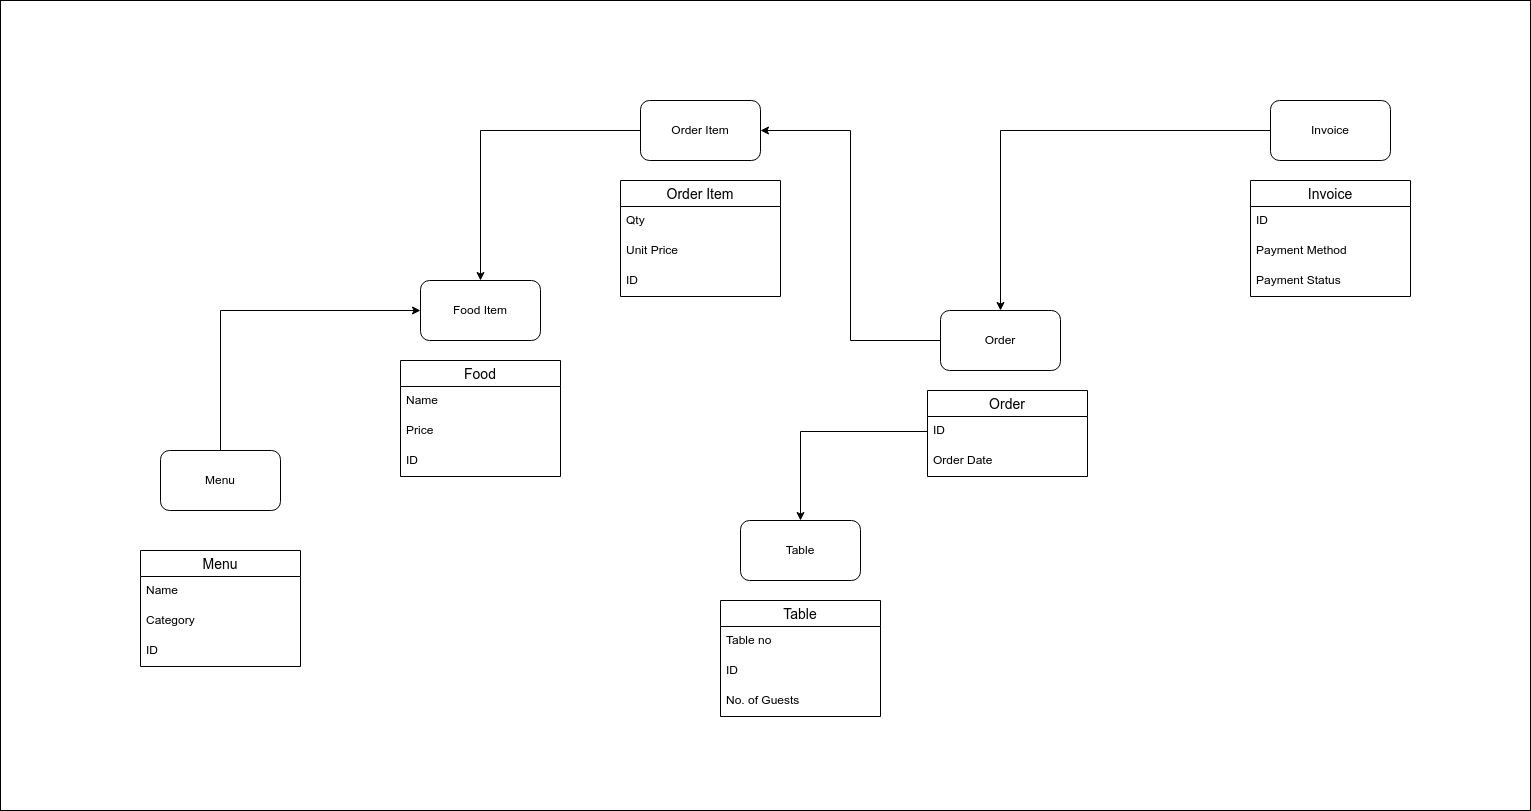

The diagram above was exported from draw.io. Its source (the exported page's mxGraphModel, read from the mxfile embedded in the PNG):
<mxGraphModel dx="3434" dy="2576" grid="1" gridSize="11" guides="1" tooltips="1" connect="1" arrows="1" fold="1" page="1" pageScale="1" pageWidth="827" pageHeight="1169" math="0" shadow="0">
  <root>
    <mxCell id="0" />
    <mxCell id="1" parent="0" />
    <mxCell id="TYDwzdbb121LwVlv4cwO-52" value="" style="rounded=0;whiteSpace=wrap;html=1;" vertex="1" parent="1">
      <mxGeometry x="-100" y="-190" width="1530" height="810" as="geometry" />
    </mxCell>
    <mxCell id="TYDwzdbb121LwVlv4cwO-1" value="Menu" style="swimlane;fontStyle=0;childLayout=stackLayout;horizontal=1;startSize=26;horizontalStack=0;resizeParent=1;resizeParentMax=0;resizeLast=0;collapsible=1;marginBottom=0;align=center;fontSize=14;" vertex="1" parent="1">
      <mxGeometry x="40" y="360" width="160" height="116" as="geometry" />
    </mxCell>
    <mxCell id="TYDwzdbb121LwVlv4cwO-2" value="Name" style="text;strokeColor=none;fillColor=none;spacingLeft=4;spacingRight=4;overflow=hidden;rotatable=0;points=[[0,0.5],[1,0.5]];portConstraint=eastwest;fontSize=12;whiteSpace=wrap;html=1;" vertex="1" parent="TYDwzdbb121LwVlv4cwO-1">
      <mxGeometry y="26" width="160" height="30" as="geometry" />
    </mxCell>
    <mxCell id="TYDwzdbb121LwVlv4cwO-3" value="Category" style="text;strokeColor=none;fillColor=none;spacingLeft=4;spacingRight=4;overflow=hidden;rotatable=0;points=[[0,0.5],[1,0.5]];portConstraint=eastwest;fontSize=12;whiteSpace=wrap;html=1;" vertex="1" parent="TYDwzdbb121LwVlv4cwO-1">
      <mxGeometry y="56" width="160" height="30" as="geometry" />
    </mxCell>
    <mxCell id="TYDwzdbb121LwVlv4cwO-4" value="ID" style="text;strokeColor=none;fillColor=none;spacingLeft=4;spacingRight=4;overflow=hidden;rotatable=0;points=[[0,0.5],[1,0.5]];portConstraint=eastwest;fontSize=12;whiteSpace=wrap;html=1;" vertex="1" parent="TYDwzdbb121LwVlv4cwO-1">
      <mxGeometry y="86" width="160" height="30" as="geometry" />
    </mxCell>
    <mxCell id="TYDwzdbb121LwVlv4cwO-5" value="Food" style="swimlane;fontStyle=0;childLayout=stackLayout;horizontal=1;startSize=26;horizontalStack=0;resizeParent=1;resizeParentMax=0;resizeLast=0;collapsible=1;marginBottom=0;align=center;fontSize=14;" vertex="1" parent="1">
      <mxGeometry x="300" y="170" width="160" height="116" as="geometry" />
    </mxCell>
    <mxCell id="TYDwzdbb121LwVlv4cwO-6" value="Name" style="text;strokeColor=none;fillColor=none;spacingLeft=4;spacingRight=4;overflow=hidden;rotatable=0;points=[[0,0.5],[1,0.5]];portConstraint=eastwest;fontSize=12;whiteSpace=wrap;html=1;" vertex="1" parent="TYDwzdbb121LwVlv4cwO-5">
      <mxGeometry y="26" width="160" height="30" as="geometry" />
    </mxCell>
    <mxCell id="TYDwzdbb121LwVlv4cwO-7" value="Price" style="text;strokeColor=none;fillColor=none;spacingLeft=4;spacingRight=4;overflow=hidden;rotatable=0;points=[[0,0.5],[1,0.5]];portConstraint=eastwest;fontSize=12;whiteSpace=wrap;html=1;" vertex="1" parent="TYDwzdbb121LwVlv4cwO-5">
      <mxGeometry y="56" width="160" height="30" as="geometry" />
    </mxCell>
    <mxCell id="TYDwzdbb121LwVlv4cwO-8" value="ID" style="text;strokeColor=none;fillColor=none;spacingLeft=4;spacingRight=4;overflow=hidden;rotatable=0;points=[[0,0.5],[1,0.5]];portConstraint=eastwest;fontSize=12;whiteSpace=wrap;html=1;" vertex="1" parent="TYDwzdbb121LwVlv4cwO-5">
      <mxGeometry y="86" width="160" height="30" as="geometry" />
    </mxCell>
    <mxCell id="TYDwzdbb121LwVlv4cwO-45" style="edgeStyle=orthogonalEdgeStyle;rounded=0;orthogonalLoop=1;jettySize=auto;html=1;exitX=0.5;exitY=0;exitDx=0;exitDy=0;entryX=0;entryY=0.5;entryDx=0;entryDy=0;" edge="1" parent="1" source="TYDwzdbb121LwVlv4cwO-9" target="TYDwzdbb121LwVlv4cwO-10">
      <mxGeometry relative="1" as="geometry" />
    </mxCell>
    <mxCell id="TYDwzdbb121LwVlv4cwO-9" value="Menu" style="rounded=1;whiteSpace=wrap;html=1;" vertex="1" parent="1">
      <mxGeometry x="60" y="260" width="120" height="60" as="geometry" />
    </mxCell>
    <mxCell id="TYDwzdbb121LwVlv4cwO-10" value="Food Item" style="rounded=1;whiteSpace=wrap;html=1;" vertex="1" parent="1">
      <mxGeometry x="320" y="90" width="120" height="60" as="geometry" />
    </mxCell>
    <mxCell id="TYDwzdbb121LwVlv4cwO-11" value="Order Item" style="swimlane;fontStyle=0;childLayout=stackLayout;horizontal=1;startSize=26;horizontalStack=0;resizeParent=1;resizeParentMax=0;resizeLast=0;collapsible=1;marginBottom=0;align=center;fontSize=14;" vertex="1" parent="1">
      <mxGeometry x="520" y="-10" width="160" height="116" as="geometry" />
    </mxCell>
    <mxCell id="TYDwzdbb121LwVlv4cwO-12" value="Qty" style="text;strokeColor=none;fillColor=none;spacingLeft=4;spacingRight=4;overflow=hidden;rotatable=0;points=[[0,0.5],[1,0.5]];portConstraint=eastwest;fontSize=12;whiteSpace=wrap;html=1;" vertex="1" parent="TYDwzdbb121LwVlv4cwO-11">
      <mxGeometry y="26" width="160" height="30" as="geometry" />
    </mxCell>
    <mxCell id="TYDwzdbb121LwVlv4cwO-13" value="Unit Price" style="text;strokeColor=none;fillColor=none;spacingLeft=4;spacingRight=4;overflow=hidden;rotatable=0;points=[[0,0.5],[1,0.5]];portConstraint=eastwest;fontSize=12;whiteSpace=wrap;html=1;" vertex="1" parent="TYDwzdbb121LwVlv4cwO-11">
      <mxGeometry y="56" width="160" height="30" as="geometry" />
    </mxCell>
    <mxCell id="TYDwzdbb121LwVlv4cwO-14" value="ID" style="text;strokeColor=none;fillColor=none;spacingLeft=4;spacingRight=4;overflow=hidden;rotatable=0;points=[[0,0.5],[1,0.5]];portConstraint=eastwest;fontSize=12;whiteSpace=wrap;html=1;" vertex="1" parent="TYDwzdbb121LwVlv4cwO-11">
      <mxGeometry y="86" width="160" height="30" as="geometry" />
    </mxCell>
    <mxCell id="TYDwzdbb121LwVlv4cwO-46" style="edgeStyle=orthogonalEdgeStyle;rounded=0;orthogonalLoop=1;jettySize=auto;html=1;" edge="1" parent="1" source="TYDwzdbb121LwVlv4cwO-15" target="TYDwzdbb121LwVlv4cwO-10">
      <mxGeometry relative="1" as="geometry" />
    </mxCell>
    <mxCell id="TYDwzdbb121LwVlv4cwO-15" value="Order Item" style="rounded=1;whiteSpace=wrap;html=1;" vertex="1" parent="1">
      <mxGeometry x="540" y="-90" width="120" height="60" as="geometry" />
    </mxCell>
    <mxCell id="TYDwzdbb121LwVlv4cwO-47" style="edgeStyle=orthogonalEdgeStyle;rounded=0;orthogonalLoop=1;jettySize=auto;html=1;entryX=1;entryY=0.5;entryDx=0;entryDy=0;" edge="1" parent="1" source="TYDwzdbb121LwVlv4cwO-22" target="TYDwzdbb121LwVlv4cwO-15">
      <mxGeometry relative="1" as="geometry" />
    </mxCell>
    <mxCell id="TYDwzdbb121LwVlv4cwO-22" value="Order" style="rounded=1;whiteSpace=wrap;html=1;" vertex="1" parent="1">
      <mxGeometry x="840" y="120" width="120" height="60" as="geometry" />
    </mxCell>
    <mxCell id="TYDwzdbb121LwVlv4cwO-30" value="Order" style="swimlane;fontStyle=0;childLayout=stackLayout;horizontal=1;startSize=26;horizontalStack=0;resizeParent=1;resizeParentMax=0;resizeLast=0;collapsible=1;marginBottom=0;align=center;fontSize=14;" vertex="1" parent="1">
      <mxGeometry x="827" y="200" width="160" height="86" as="geometry" />
    </mxCell>
    <mxCell id="TYDwzdbb121LwVlv4cwO-31" value="ID" style="text;strokeColor=none;fillColor=none;spacingLeft=4;spacingRight=4;overflow=hidden;rotatable=0;points=[[0,0.5],[1,0.5]];portConstraint=eastwest;fontSize=12;whiteSpace=wrap;html=1;" vertex="1" parent="TYDwzdbb121LwVlv4cwO-30">
      <mxGeometry y="26" width="160" height="30" as="geometry" />
    </mxCell>
    <mxCell id="TYDwzdbb121LwVlv4cwO-32" value="Order Date" style="text;strokeColor=none;fillColor=none;spacingLeft=4;spacingRight=4;overflow=hidden;rotatable=0;points=[[0,0.5],[1,0.5]];portConstraint=eastwest;fontSize=12;whiteSpace=wrap;html=1;" vertex="1" parent="TYDwzdbb121LwVlv4cwO-30">
      <mxGeometry y="56" width="160" height="30" as="geometry" />
    </mxCell>
    <mxCell id="TYDwzdbb121LwVlv4cwO-34" value="Invoice" style="swimlane;fontStyle=0;childLayout=stackLayout;horizontal=1;startSize=26;horizontalStack=0;resizeParent=1;resizeParentMax=0;resizeLast=0;collapsible=1;marginBottom=0;align=center;fontSize=14;" vertex="1" parent="1">
      <mxGeometry x="1150" y="-10" width="160" height="116" as="geometry" />
    </mxCell>
    <mxCell id="TYDwzdbb121LwVlv4cwO-35" value="ID" style="text;strokeColor=none;fillColor=none;spacingLeft=4;spacingRight=4;overflow=hidden;rotatable=0;points=[[0,0.5],[1,0.5]];portConstraint=eastwest;fontSize=12;whiteSpace=wrap;html=1;" vertex="1" parent="TYDwzdbb121LwVlv4cwO-34">
      <mxGeometry y="26" width="160" height="30" as="geometry" />
    </mxCell>
    <mxCell id="TYDwzdbb121LwVlv4cwO-36" value="Payment Method" style="text;strokeColor=none;fillColor=none;spacingLeft=4;spacingRight=4;overflow=hidden;rotatable=0;points=[[0,0.5],[1,0.5]];portConstraint=eastwest;fontSize=12;whiteSpace=wrap;html=1;" vertex="1" parent="TYDwzdbb121LwVlv4cwO-34">
      <mxGeometry y="56" width="160" height="30" as="geometry" />
    </mxCell>
    <mxCell id="TYDwzdbb121LwVlv4cwO-37" value="Payment Status" style="text;strokeColor=none;fillColor=none;spacingLeft=4;spacingRight=4;overflow=hidden;rotatable=0;points=[[0,0.5],[1,0.5]];portConstraint=eastwest;fontSize=12;whiteSpace=wrap;html=1;" vertex="1" parent="TYDwzdbb121LwVlv4cwO-34">
      <mxGeometry y="86" width="160" height="30" as="geometry" />
    </mxCell>
    <mxCell id="TYDwzdbb121LwVlv4cwO-48" style="edgeStyle=orthogonalEdgeStyle;rounded=0;orthogonalLoop=1;jettySize=auto;html=1;entryX=0.5;entryY=0;entryDx=0;entryDy=0;" edge="1" parent="1" source="TYDwzdbb121LwVlv4cwO-38" target="TYDwzdbb121LwVlv4cwO-22">
      <mxGeometry relative="1" as="geometry" />
    </mxCell>
    <mxCell id="TYDwzdbb121LwVlv4cwO-38" value="Invoice" style="rounded=1;whiteSpace=wrap;html=1;" vertex="1" parent="1">
      <mxGeometry x="1170" y="-90" width="120" height="60" as="geometry" />
    </mxCell>
    <mxCell id="TYDwzdbb121LwVlv4cwO-39" value="Table" style="swimlane;fontStyle=0;childLayout=stackLayout;horizontal=1;startSize=26;horizontalStack=0;resizeParent=1;resizeParentMax=0;resizeLast=0;collapsible=1;marginBottom=0;align=center;fontSize=14;" vertex="1" parent="1">
      <mxGeometry x="620" y="410" width="160" height="116" as="geometry" />
    </mxCell>
    <mxCell id="TYDwzdbb121LwVlv4cwO-40" value="Table no" style="text;strokeColor=none;fillColor=none;spacingLeft=4;spacingRight=4;overflow=hidden;rotatable=0;points=[[0,0.5],[1,0.5]];portConstraint=eastwest;fontSize=12;whiteSpace=wrap;html=1;" vertex="1" parent="TYDwzdbb121LwVlv4cwO-39">
      <mxGeometry y="26" width="160" height="30" as="geometry" />
    </mxCell>
    <mxCell id="TYDwzdbb121LwVlv4cwO-41" value="ID" style="text;strokeColor=none;fillColor=none;spacingLeft=4;spacingRight=4;overflow=hidden;rotatable=0;points=[[0,0.5],[1,0.5]];portConstraint=eastwest;fontSize=12;whiteSpace=wrap;html=1;" vertex="1" parent="TYDwzdbb121LwVlv4cwO-39">
      <mxGeometry y="56" width="160" height="30" as="geometry" />
    </mxCell>
    <mxCell id="TYDwzdbb121LwVlv4cwO-42" value="No. of Guests" style="text;strokeColor=none;fillColor=none;spacingLeft=4;spacingRight=4;overflow=hidden;rotatable=0;points=[[0,0.5],[1,0.5]];portConstraint=eastwest;fontSize=12;whiteSpace=wrap;html=1;" vertex="1" parent="TYDwzdbb121LwVlv4cwO-39">
      <mxGeometry y="86" width="160" height="30" as="geometry" />
    </mxCell>
    <mxCell id="TYDwzdbb121LwVlv4cwO-43" value="Table" style="rounded=1;whiteSpace=wrap;html=1;" vertex="1" parent="1">
      <mxGeometry x="640" y="330" width="120" height="60" as="geometry" />
    </mxCell>
    <mxCell id="TYDwzdbb121LwVlv4cwO-49" style="edgeStyle=orthogonalEdgeStyle;rounded=0;orthogonalLoop=1;jettySize=auto;html=1;entryX=0.5;entryY=0;entryDx=0;entryDy=0;" edge="1" parent="1" source="TYDwzdbb121LwVlv4cwO-31" target="TYDwzdbb121LwVlv4cwO-43">
      <mxGeometry relative="1" as="geometry" />
    </mxCell>
  </root>
</mxGraphModel>